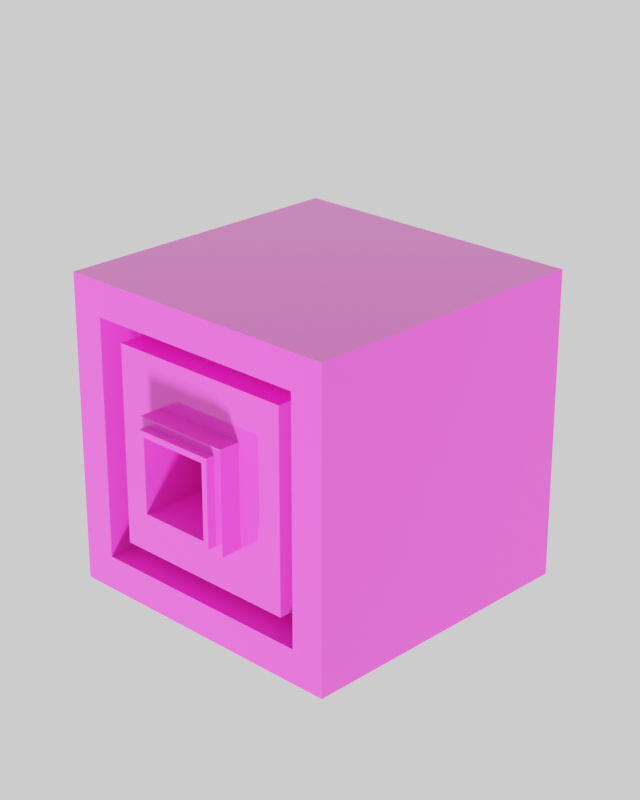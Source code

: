 # Source: complex.blend  (saved by Blender 2.90.8; exported with 4.5.12 LTS)
import bpy
from mathutils import Matrix  # noqa: F401  (used for matrix-valued properties, if any)

bpy.ops.wm.read_factory_settings(use_empty=True)
scene = bpy.context.scene
scene.name = 'Scene'

# ---- collections
col_collection = bpy.data.collections.new('Collection'); scene.collection.children.link(col_collection)

# ---- materials (node trees are filled in below, after node groups)
mat_material = bpy.data.materials.new('Material')
mat_material.alpha_threshold = 0.0
mat_material.line_color = (0.0, 0.0, 0.0, 1.0)

# ---- material node trees
mat_material.use_nodes = True; mat_material.node_tree.nodes.clear()
_N = mat_material.node_tree.nodes; _L = mat_material.node_tree.links
n0 = _N.new('ShaderNodeOutputMaterial'); n0.name = 'Material Output'; n0.location = (300, 300)
n1 = _N.new('ShaderNodeBsdfPrincipled'); n1.name = 'Principled BSDF'; n1.location = (10, 300)
n1.distribution = 'GGX'
n1.subsurface_method = 'BURLEY'
n1.inputs[0].default_value = (0.8, 0.04056, 0.5252, 1.0)
n1.inputs[2].default_value = 0.0
n1.inputs[3].default_value = 1.45
n1.inputs[27].default_value = (0.0, 0.0, 0.0, 1.0)
n1.inputs[28].default_value = 1.0
_L.new(n1.outputs[0], n0.inputs[0])
n0.is_active_output = True

# ---- world
world_world = bpy.data.worlds.new('World'); scene.world = world_world
world_world.use_nodes = True; world_world.node_tree.nodes.clear()
_N = world_world.node_tree.nodes; _L = world_world.node_tree.links
n0 = _N.new('ShaderNodeOutputWorld'); n0.name = 'World Output'; n0.location = (300, 300)
n1 = _N.new('ShaderNodeBackground'); n1.name = 'Background'; n1.location = (10, 300)
n1.inputs[0].default_value = (0.9551, 0.9551, 0.9551, 1.0)
_L.new(n1.outputs[0], n0.inputs[0])
n0.is_active_output = True
world_world.color = (0.05088, 0.05088, 0.05088)
world_world.use_sun_shadow = False
world_world.sun_shadow_jitter_overblur = 0.0

# ---- cameras
cam_camera = bpy.data.cameras.new('Camera')
cam_camera.clip_end = 100.0
cam_camera.lens = 83.0
cam_camera.ortho_scale = 7.314

# ---- lights
light_light = bpy.data.lights.new('Light', 'SUN')
light_light.transmission_factor = 0.0
light_light.angle = 0.1993
light_light.shadow_soft_size = 0.1
light_light.shadow_cascade_max_distance = 1000.0

# ---- meshes
me_cube = bpy.data.meshes.new('Cube')
me_cube.from_pydata([(1.0, 1.0, 1.0), (1.0, 1.0, -1.0), (0.7765, -1.0, 0.7765), (0.7765, -1.0, -0.7765), (-1.0, 1.0, 1.0), (-1.0, 1.0, -1.0), (-0.7765, -1.0, 0.7765), (-0.7765, -1.0, -0.7765), (-1.0, -1.0, -1.0), (-1.0, -1.0, 1.0), (1.0, -1.0, 1.0), (1.0, -1.0, -1.0), (-0.6442, -0.7175, -0.6442), (-0.6442, -0.7175, 0.6442), (0.6442, -0.7175, 0.6442), (0.6442, -0.7175, -0.6442), (-0.7765, -0.7175, -0.7765), (-0.7765, -0.7175, 0.7765), (0.7765, -0.7175, 0.7765), (0.7765, -0.7175, -0.7765), (-0.3291, -0.9615, -0.3291), (-0.3291, -0.9615, 0.3291), (0.3291, -0.9615, 0.3291), (0.3291, -0.9615, -0.3291), (-0.6442, -0.9615, -0.6442), (-0.6442, -0.9615, 0.6442), (0.6442, -0.9615, 0.6442), (0.6442, -0.9615, -0.6442), (-0.2784, -1.099, -0.2784), (-0.2784, -1.099, 0.2784), (0.2784, -1.099, 0.2784), (0.2784, -1.099, -0.2784), (-0.3291, -1.099, -0.3291), (-0.3291, -1.099, 0.3291), (0.3291, -1.099, 0.3291), (0.3291, -1.099, -0.3291), (-0.2399, -1.158, -0.2399), (-0.2399, -1.158, 0.2399), (0.2399, -1.158, 0.2399), (0.2399, -1.158, -0.2399), (-0.2784, -1.158, -0.2784), (-0.2784, -1.158, 0.2784), (0.2784, -1.158, 0.2784), (0.2784, -1.158, -0.2784), (-0.2399, 1.518, -0.2399), (-0.2399, 1.518, 0.2399), (0.2399, 1.518, 0.2399), (0.2399, 1.518, -0.2399)], [], [(0, 4, 9, 10), (2, 6, 17, 18), (8, 9, 4, 5), (5, 1, 11, 8), (1, 0, 10, 11), (5, 4, 0, 1), (7, 6, 9, 8), (2, 3, 11, 10), (6, 2, 10, 9), (3, 7, 8, 11), (14, 13, 25, 26), (6, 7, 16, 17), (7, 3, 19, 16), (3, 2, 18, 19), (12, 13, 17, 16), (14, 15, 19, 18), (13, 14, 18, 17), (15, 12, 16, 19), (20, 23, 35, 32), (13, 12, 24, 25), (12, 15, 27, 24), (15, 14, 26, 27), (20, 21, 25, 24), (22, 23, 27, 26), (21, 22, 26, 25), (23, 20, 24, 27), (28, 31, 43, 40), (23, 22, 34, 35), (22, 21, 33, 34), (21, 20, 32, 33), (28, 29, 33, 32), (30, 31, 35, 34), (29, 30, 34, 33), (31, 28, 32, 35), (38, 37, 45, 46), (31, 30, 42, 43), (30, 29, 41, 42), (29, 28, 40, 41), (36, 37, 41, 40), (38, 39, 43, 42), (37, 38, 42, 41), (39, 36, 40, 43), (47, 46, 45, 44), (37, 36, 44, 45), (36, 39, 47, 44), (39, 38, 46, 47)])
_uv = me_cube.uv_layers.new(name='UVMap')
_uv.uv.foreach_set('vector', [0.625, 0.5, 0.875, 0.5, 0.875, 0.75, 0.625, 0.75, 0.5971, 0.7779, 0.5971, 0.9721, 0.5971, 0.9721, 0.5971, 0.7779, 0.375, 0.0, 0.625, 0.0, 0.625, 0.25, 0.375, 0.25, 0.125, 0.5, 0.375, 0.5, 0.375, 0.75, 0.125, 0.75, 0.375, 0.5, 0.625, 0.5, 0.625, 0.75, 0.375, 0.75, 0.375, 0.25, 0.625, 0.25, 0.625, 0.5, 0.375, 0.5, 0.4029, 0.9721, 0.5971, 0.9721, 0.625, 1.0, 0.375, 1.0, 0.5971, 0.7779, 0.4029, 0.7779, 0.375, 0.75, 0.625, 0.75, 0.5971, 0.9721, 0.5971, 0.7779, 0.625, 0.75, 0.625, 1.0, 0.4029, 0.7779, 0.4029, 0.9721, 0.375, 1.0, 0.375, 0.75, 0.5805, 0.7945, 0.5805, 0.9555, 0.5805, 0.9555, 0.5805, 0.7945, 0.5971, 0.9721, 0.4029, 0.9721, 0.4029, 0.9721, 0.5971, 0.9721, 0.4029, 0.9721, 0.4029, 0.7779, 0.4029, 0.7779, 0.4029, 0.9721, 0.4029, 0.7779, 0.5971, 0.7779, 0.5971, 0.7779, 0.4029, 0.7779, 0.4195, 0.9555, 0.5805, 0.9555, 0.5971, 0.9721, 0.4029, 0.9721, 0.5805, 0.7945, 0.4195, 0.7945, 0.4029, 0.7779, 0.5971, 0.7779, 0.5805, 0.9555, 0.5805, 0.7945, 0.5971, 0.7779, 0.5971, 0.9721, 0.4195, 0.7945, 0.4195, 0.9555, 0.4029, 0.9721, 0.4029, 0.7779, 0.4578, 0.9172, 0.4578, 0.8328, 0.4578, 0.8328, 0.4578, 0.9172, 0.5805, 0.9555, 0.4195, 0.9555, 0.4195, 0.9555, 0.5805, 0.9555, 0.4195, 0.9555, 0.4195, 0.7945, 0.4195, 0.7945, 0.4195, 0.9555, 0.4195, 0.7945, 0.5805, 0.7945, 0.5805, 0.7945, 0.4195, 0.7945, 0.4578, 0.9172, 0.5422, 0.9172, 0.5805, 0.9555, 0.4195, 0.9555, 0.5422, 0.8328, 0.4578, 0.8328, 0.4195, 0.7945, 0.5805, 0.7945, 0.5422, 0.9172, 0.5422, 0.8328, 0.5805, 0.7945, 0.5805, 0.9555, 0.4578, 0.8328, 0.4578, 0.9172, 0.4195, 0.9555, 0.4195, 0.7945, 0.4643, 0.9107, 0.4643, 0.8393, 0.4643, 0.8393, 0.4643, 0.9107, 0.4578, 0.8328, 0.5422, 0.8328, 0.5422, 0.8328, 0.4578, 0.8328, 0.5422, 0.8328, 0.5422, 0.9172, 0.5422, 0.9172, 0.5422, 0.8328, 0.5422, 0.9172, 0.4578, 0.9172, 0.4578, 0.9172, 0.5422, 0.9172, 0.4643, 0.9107, 0.5357, 0.9107, 0.5422, 0.9172, 0.4578, 0.9172, 0.5357, 0.8393, 0.4643, 0.8393, 0.4578, 0.8328, 0.5422, 0.8328, 0.5357, 0.9107, 0.5357, 0.8393, 0.5422, 0.8328, 0.5422, 0.9172, 0.4643, 0.8393, 0.4643, 0.9107, 0.4578, 0.9172, 0.4578, 0.8328, 0.5307, 0.8443, 0.5307, 0.9057, 0.5307, 0.9057, 0.5307, 0.8443, 0.4643, 0.8393, 0.5357, 0.8393, 0.5357, 0.8393, 0.4643, 0.8393, 0.5357, 0.8393, 0.5357, 0.9107, 0.5357, 0.9107, 0.5357, 0.8393, 0.5357, 0.9107, 0.4643, 0.9107, 0.4643, 0.9107, 0.5357, 0.9107, 0.4693, 0.9057, 0.5307, 0.9057, 0.5357, 0.9107, 0.4643, 0.9107, 0.5307, 0.8443, 0.4693, 0.8443, 0.4643, 0.8393, 0.5357, 0.8393, 0.5307, 0.9057, 0.5307, 0.8443, 0.5357, 0.8393, 0.5357, 0.9107, 0.4693, 0.8443, 0.4693, 0.9057, 0.4643, 0.9107, 0.4643, 0.8393, 0.4693, 0.8443, 0.5307, 0.8443, 0.5307, 0.9057, 0.4693, 0.9057, 0.5307, 0.9057, 0.4693, 0.9057, 0.4693, 0.9057, 0.5307, 0.9057, 0.4693, 0.9057, 0.4693, 0.8443, 0.4693, 0.8443, 0.4693, 0.9057, 0.4693, 0.8443, 0.5307, 0.8443, 0.5307, 0.8443, 0.4693, 0.8443])
me_cube.materials.append(mat_material)
me_cube.use_remesh_preserve_volume = False
me_cube.use_remesh_preserve_attributes = False
me_cube.use_mirror_vertex_groups = False
me_cube.update()

# ---- objects
ob_cube = bpy.data.objects.new('Cube', me_cube)
ob_light = bpy.data.objects.new('Light', light_light)
ob_camera = bpy.data.objects.new('Camera', cam_camera)

# ---- transforms, parenting, visibility, modifiers, constraints
ob_cube.location = (0.0, 0.0, 0.0)
ob_cube.lock_rotations_4d = False
ob_cube.empty_display_type = 'ARROWS'
ob_cube.lineart.crease_threshold = 0.0
ob_light.location = (4.076, -7.814, -6.81)
ob_light.rotation_euler = (2.402, -0.1184, 0.4021)
ob_light.lock_rotations_4d = False
ob_light.empty_display_type = 'ARROWS'
ob_light.color = (0.0, 0.0, 0.0, 0.0)
ob_light.lineart.crease_threshold = 0.0
ob_camera.location = (7.039, -7.216, 4.539)
ob_camera.rotation_euler = (1.163, -5.017e-06, 0.772)
ob_camera.lock_rotations_4d = False
ob_camera.empty_display_type = 'ARROWS'
ob_camera.color = (0.0, 0.0, 0.0, 0.0)
ob_camera.display_type = 'WIRE'
ob_camera.lineart.crease_threshold = 0.0

# ---- collection membership
col_collection.objects.link(ob_cube)
col_collection.objects.link(ob_light)
col_collection.objects.link(ob_camera)

# ---- scene / render settings (as saved in the file)
scene.camera = ob_camera
scene.frame_start = 1; scene.frame_end = 250; scene.frame_set(1)
scene.render.engine = 'CYCLES'
scene.render.resolution_x = 1080
scene.render.resolution_y = 1350
scene.cycles.use_denoising = False
scene.cycles.samples = 128
scene.cycles.sampling_pattern = 'TABULATED_SOBOL'
scene.cycles.use_adaptive_sampling = False
scene.cycles.use_light_tree = False
scene.view_settings.view_transform = 'Filmic'
bpy.context.view_layer.update()
